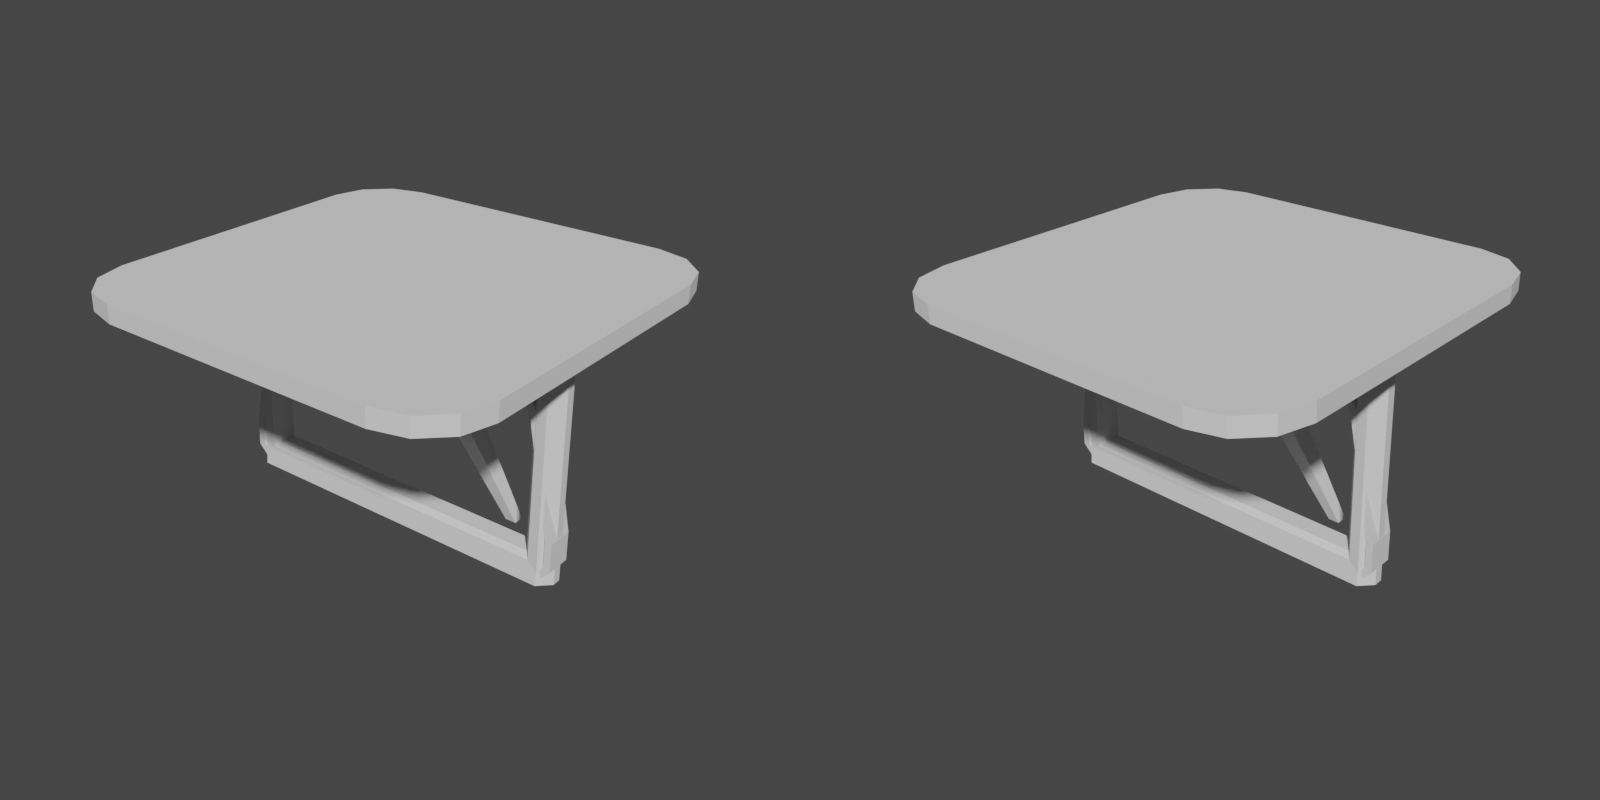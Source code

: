 # Source: Furiture.blend  (saved by Blender 3.2.14; exported with 4.5.12 LTS)
import bpy
from mathutils import Matrix  # noqa: F401  (used for matrix-valued properties, if any)

bpy.ops.wm.read_factory_settings(use_empty=True)
scene = bpy.context.scene
scene.name = 'Scene'

# ---- collections
col_collection = bpy.data.collections.new('Collection'); scene.collection.children.link(col_collection)

# ---- world
world_world = bpy.data.worlds.new('World'); scene.world = world_world
world_world.use_nodes = True; world_world.node_tree.nodes.clear()
_N = world_world.node_tree.nodes; _L = world_world.node_tree.links
n0 = _N.new('ShaderNodeOutputWorld'); n0.name = 'World Output'; n0.location = (300, 300)
n1 = _N.new('ShaderNodeBackground'); n1.name = 'Background'; n1.location = (10, 300)
n1.inputs[0].default_value = (0.05088, 0.05088, 0.05088, 1.0)
_L.new(n1.outputs[0], n0.inputs[0])
n0.is_active_output = True
world_world.color = (0.05088, 0.05088, 0.05088)
world_world.use_sun_shadow = False
world_world.sun_shadow_jitter_overblur = 0.0

# ---- meshes
me_cube = bpy.data.meshes.new('Cube')
me_cube.from_pydata([(-0.6846, -1.0, -0.04233), (-1.0, -0.6846, -0.04233), (-0.8423, -0.9577, -0.04233), (-0.9577, -0.8423, -0.04233), (-1.0, -0.6846, 0.04233), (-0.6846, -1.0, 0.04233), (-0.9577, -0.8423, 0.04233), (-0.8423, -0.9577, 0.04233), (-1.0, 0.6846, -0.04233), (-0.6846, 1.0, -0.04233), (-0.9577, 0.8423, -0.04233), (-0.8423, 0.9577, -0.04233), (-0.6846, 1.0, 0.04233), (-1.0, 0.6846, 0.04233), (-0.8423, 0.9577, 0.04233), (-0.9577, 0.8423, 0.04233), (1.0, -0.6846, -0.04233), (0.6846, -1.0, -0.04233), (0.9577, -0.8423, -0.04233), (0.8423, -0.9577, -0.04233), (0.6846, -1.0, 0.04233), (1.0, -0.6846, 0.04233), (0.8423, -0.9577, 0.04233), (0.9577, -0.8423, 0.04233), (0.6846, 1.0, -0.04233), (1.0, 0.6846, -0.04233), (0.8423, 0.9577, -0.04233), (0.9577, 0.8423, -0.04233), (1.0, 0.6846, 0.04233), (0.6846, 1.0, 0.04233), (0.9577, 0.8423, 0.04233), (0.8423, 0.9577, 0.04233)], [], [(17, 20, 5, 0), (25, 28, 21, 16), (28, 30, 31, 29, 12, 14, 15, 13, 4, 6, 7, 5, 20, 22, 23, 21), (1, 4, 13, 8), (9, 12, 29, 24), (0, 5, 7, 2), (2, 7, 6, 3), (3, 6, 4, 1), (12, 9, 11, 14), (14, 11, 10, 15), (15, 10, 8, 13), (28, 25, 27, 30), (30, 27, 26, 31), (31, 26, 24, 29), (20, 17, 19, 22), (22, 19, 18, 23), (23, 18, 16, 21), (8, 10, 11, 9, 24, 26, 27, 25, 16, 18, 19, 17, 0, 2, 3, 1)])
_uv = me_cube.uv_layers.new(name='UVMap')
_uv.uv.foreach_set('vector', [0.375, 0.7894, 0.625, 0.7894, 0.625, 0.9606, 0.375, 0.9606, 0.375, 0.5394, 0.625, 0.5394, 0.625, 0.7106, 0.375, 0.7106, 0.625, 0.5394, 0.6303, 0.5197, 0.6447, 0.5053, 0.6644, 0.5, 0.8356, 0.5, 0.8553, 0.5053, 0.8697, 0.5197, 0.875, 0.5394, 0.875, 0.7106, 0.8697, 0.7303, 0.8553, 0.7447, 0.8356, 0.75, 0.6644, 0.75, 0.6447, 0.7447, 0.6303, 0.7303, 0.625, 0.7106, 0.375, 0.03943, 0.625, 0.03943, 0.625, 0.2106, 0.375, 0.2106, 0.375, 0.2894, 0.625, 0.2894, 0.625, 0.4606, 0.375, 0.4606, 0.375, 0.9606, 0.625, 0.9606, 0.625, 1.0, 0.375, 1.0, 0.375, 0.0, 0.625, 0.0, 0.625, 0.01972, 0.375, 0.01972, 0.375, 0.01972, 0.625, 0.01972, 0.625, 0.03943, 0.375, 0.03943, 0.625, 0.2894, 0.375, 0.2894, 0.375, 0.2697, 0.625, 0.2697, 0.625, 0.2697, 0.375, 0.2697, 0.375, 0.2303, 0.625, 0.2303, 0.625, 0.2303, 0.375, 0.2303, 0.375, 0.2106, 0.625, 0.2106, 0.625, 0.5394, 0.375, 0.5394, 0.375, 0.5197, 0.625, 0.5197, 0.625, 0.5197, 0.375, 0.5197, 0.375, 0.4803, 0.625, 0.4803, 0.625, 0.4803, 0.375, 0.4803, 0.375, 0.4606, 0.625, 0.4606, 0.625, 0.7894, 0.375, 0.7894, 0.375, 0.7697, 0.625, 0.7697, 0.625, 0.7697, 0.375, 0.7697, 0.375, 0.7303, 0.625, 0.7303, 0.625, 0.7303, 0.375, 0.7303, 0.375, 0.7106, 0.625, 0.7106, 0.125, 0.5394, 0.1303, 0.5197, 0.1447, 0.5053, 0.1644, 0.5, 0.3356, 0.5, 0.3553, 0.5053, 0.3697, 0.5197, 0.375, 0.5394, 0.375, 0.7106, 0.3697, 0.7303, 0.3553, 0.7447, 0.3356, 0.75, 0.1644, 0.75, 0.1447, 0.7447, 0.1303, 0.7303, 0.125, 0.7106])
me_cube.update()
me_cube_001 = bpy.data.meshes.new('Cube.001')
me_cube_001.from_pydata([(-0.08733, -0.08733, 0.0), (0.4174, 0.2731, -1.149), (-0.08733, 0.08733, 0.0), (0.4174, 0.3269, -1.149), (0.08733, -0.08733, 0.0), (0.4713, 0.2731, -1.149), (0.08733, 0.08733, 0.0), (0.4713, 0.3269, -1.149)], [], [(0, 2, 3, 1), (2, 6, 7, 3), (6, 4, 5, 7), (4, 0, 1, 5), (2, 0, 4, 6), (7, 5, 1, 3)])
_uv = me_cube_001.uv_layers.new(name='UVMap')
_uv.uv.foreach_set('vector', [0.375, 0.0, 0.375, 0.25, 0.625, 0.25, 0.625, 0.0, 0.375, 0.25, 0.375, 0.5, 0.625, 0.5, 0.625, 0.25, 0.375, 0.5, 0.375, 0.75, 0.625, 0.75, 0.625, 0.5, 0.375, 0.75, 0.375, 1.0, 0.625, 1.0, 0.625, 0.75, 0.125, 0.5, 0.125, 0.75, 0.375, 0.75, 0.375, 0.5, 0.625, 0.5, 0.625, 0.75, 0.875, 0.75, 0.875, 0.5])
me_cube_001.update()
me_cube_002 = bpy.data.meshes.new('Cube.002')
me_cube_002.from_pydata([(-0.763, -0.0698, -1.038), (-0.7395, -0.04402, -1.015), (-0.7395, -0.04402, -0.1536), (-0.763, -0.0698, -0.1301), (-0.7395, 0.04402, -1.015), (-0.763, 0.0698, -1.038), (-0.763, 0.0698, -0.1301), (-0.7395, 0.04402, -0.1536), (0.7395, -0.04402, -1.015), (0.763, -0.0698, -1.038), (0.763, -0.0698, -0.1301), (0.7395, -0.04402, -0.1536), (0.7395, 0.04402, -1.015), (0.763, 0.0698, -1.038), (0.763, 0.0698, -0.1301), (0.7395, 0.04402, -0.1536), (-0.8711, 0.02123, -1.146), (-0.8129, 0.07436, -1.088), (-0.8126, 0.07968, -1.146), (-0.8129, -0.07436, -1.088), (-0.8711, -0.02123, -1.146), (-0.8126, -0.07968, -1.146), (-0.8711, -0.02123, -0.02204), (-0.8129, -0.07436, -0.08025), (-0.8126, -0.07968, -0.02204), (-0.8129, 0.07436, -0.08025), (-0.8711, 0.02123, -0.02204), (-0.8126, 0.07968, -0.02204), (0.8129, 0.07436, -1.088), (0.8711, 0.02123, -1.146), (0.8126, 0.07968, -1.146), (0.8711, 0.02123, -0.02204), (0.8129, 0.07436, -0.08025), (0.8126, 0.07968, -0.02204), (0.8711, -0.02123, -1.146), (0.8129, -0.07436, -1.088), (0.8126, -0.07968, -1.146), (0.8129, -0.07436, -0.08025), (0.8711, -0.02123, -0.02204), (0.8126, -0.07968, -0.02204)], [], [(1, 4, 7, 2), (14, 6, 25, 27, 33, 32), (12, 4, 1, 8), (20, 22, 26, 16), (13, 14, 32, 28), (12, 8, 11, 15), (6, 5, 17, 25), (10, 9, 35, 37), (5, 13, 28, 30, 18, 17), (3, 10, 37, 39, 24, 23), (0, 3, 23, 19), (7, 15, 11, 2), (29, 31, 38, 34), (31, 33, 27, 26, 22, 24, 39, 38), (1, 2, 3, 0), (7, 4, 5, 6), (13, 5, 4, 12), (6, 14, 15, 7), (14, 13, 12, 15), (11, 8, 9, 10), (0, 9, 8, 1), (10, 3, 2, 11), (9, 0, 19, 21, 36, 35), (16, 17, 18), (19, 20, 21), (22, 23, 24), (25, 26, 27), (28, 29, 30), (31, 32, 33), (34, 35, 36), (37, 38, 39), (19, 23, 22, 20), (25, 17, 16, 26), (31, 29, 28, 32), (37, 35, 34, 38), (16, 18, 30, 29, 34, 36, 21, 20)])
_uv = me_cube_002.uv_layers.new(name='UVMap')
_uv.uv.foreach_set('vector', [0.375, 0.869, 0.375, 0.381, 0.625, 0.381, 0.625, 0.869, 0.625, 0.5, 0.625, 0.25, 0.625, 0.25, 0.625, 0.2584, 0.625, 0.4916, 0.625, 0.5, 0.375, 0.5437, 0.375, 0.381, 0.375, 0.869, 0.375, 0.7063, 0.375, 0.0917, 0.625, 0.0917, 0.625, 0.1583, 0.375, 0.1583, 0.375, 0.5, 0.625, 0.5, 0.625, 0.5, 0.375, 0.5, 0.375, 0.5437, 0.375, 0.7063, 0.625, 0.7063, 0.625, 0.5437, 0.625, 0.25, 0.375, 0.25, 0.375, 0.25, 0.625, 0.25, 0.625, 0.75, 0.375, 0.75, 0.375, 0.75, 0.625, 0.75, 0.375, 0.25, 0.375, 0.5, 0.375, 0.5, 0.375, 0.4916, 0.375, 0.2584, 0.375, 0.25, 0.625, 1.0, 0.625, 0.75, 0.625, 0.75, 0.625, 0.7584, 0.625, 0.9916, 0.625, 1.0, 0.375, 1.0, 0.625, 1.0, 0.625, 1.0, 0.375, 1.0, 0.625, 0.381, 0.625, 0.5437, 0.625, 0.7063, 0.625, 0.869, 0.375, 0.5917, 0.625, 0.5917, 0.625, 0.6583, 0.375, 0.6583, 0.625, 0.5917, 0.6334, 0.5, 0.8666, 0.5, 0.875, 0.5917, 0.875, 0.6583, 0.8666, 0.75, 0.6334, 0.75, 0.625, 0.6583, 0.375, 0.869, 0.625, 0.869, 0.625, 1.0, 0.375, 1.0, 0.625, 0.381, 0.375, 0.381, 0.375, 0.25, 0.625, 0.25, 0.375, 0.5, 0.375, 0.25, 0.375, 0.381, 0.375, 0.5437, 0.625, 0.25, 0.625, 0.5, 0.625, 0.5437, 0.625, 0.381, 0.625, 0.5, 0.375, 0.5, 0.375, 0.5437, 0.625, 0.5437, 0.625, 0.7063, 0.375, 0.7063, 0.375, 0.75, 0.625, 0.75, 0.375, 1.0, 0.375, 0.75, 0.375, 0.7063, 0.375, 0.869, 0.625, 0.75, 0.625, 1.0, 0.625, 0.869, 0.625, 0.7063, 0.375, 0.75, 0.375, 1.0, 0.375, 1.0, 0.375, 0.9916, 0.375, 0.7584, 0.375, 0.75, 0.125, 0.5917, 0.1334, 0.5084, 0.1334, 0.5, 0.1334, 0.7416, 0.125, 0.6583, 0.1334, 0.75, 0.625, 0.0917, 0.6166, 0.008353, 0.625, 0.0, 0.6166, 0.2416, 0.625, 0.1583, 0.625, 0.25, 0.3666, 0.5084, 0.375, 0.5917, 0.3666, 0.5, 0.625, 0.5917, 0.6166, 0.5084, 0.625, 0.5, 0.375, 0.6583, 0.3666, 0.7416, 0.3666, 0.75, 0.6166, 0.7416, 0.625, 0.6583, 0.625, 0.75, 0.3834, 0.0, 0.6166, 0.0, 0.625, 0.0917, 0.375, 0.0917, 0.625, 0.25, 0.375, 0.25, 0.375, 0.1583, 0.625, 0.1583, 0.625, 0.5917, 0.375, 0.5917, 0.375, 0.5, 0.625, 0.5, 0.625, 0.75, 0.375, 0.75, 0.375, 0.6583, 0.625, 0.6583, 0.125, 0.5917, 0.1334, 0.5, 0.3666, 0.5, 0.375, 0.5917, 0.375, 0.6583, 0.3666, 0.75, 0.1334, 0.75, 0.125, 0.6583])
me_cube_002.update()
me_cube_003 = bpy.data.meshes.new('Cube.003')
me_cube_003.from_pydata([(-0.9923, -0.08539, -0.4239), (-0.6321, -0.08539, -0.003439), (-0.6321, 0.08539, -0.003439), (-0.9923, 0.08539, -0.4239), (-1.148, -0.08539, -1.208), (-1.148, 0.08539, -1.208), (0.9923, 0.08539, -0.4239), (0.6321, 0.08539, -0.003439), (0.6321, -0.08539, -0.003439), (0.9923, -0.08539, -0.4239), (1.148, 0.08539, -1.208), (1.148, -0.08539, -1.208), (-1.148, 0.08539, -1.397), (-1.033, 0.08539, -1.512), (-1.033, -0.08539, -1.512), (-1.148, -0.08539, -1.397), (1.148, -0.08539, -1.397), (1.033, -0.08539, -1.512), (1.033, 0.08539, -1.512), (1.148, 0.08539, -1.397), (-0.5956, -0.0471, -0.08486), (-0.6128, -0.08539, -0.04656), (-1.105, -0.08539, -1.215), (-1.066, -0.0471, -1.222), (-0.9545, -0.08539, -0.4463), (-0.9209, -0.0471, -0.4662), (-1.066, 0.0471, -1.222), (-1.105, 0.08539, -1.215), (-0.6128, 0.08539, -0.04656), (-0.5956, 0.0471, -0.08486), (-0.9209, 0.0471, -0.4662), (-0.9545, 0.08539, -0.4463), (1.066, -0.0471, -1.222), (1.105, -0.08539, -1.215), (0.6128, -0.08539, -0.04656), (0.5956, -0.0471, -0.08486), (0.9209, -0.0471, -0.4662), (0.9545, -0.08539, -0.4463), (0.5956, 0.0471, -0.08486), (0.6128, 0.08539, -0.04656), (1.105, 0.08539, -1.215), (1.066, 0.0471, -1.222), (0.9545, 0.08539, -0.4463), (0.9209, 0.0471, -0.4662), (-1.066, -0.0471, -1.363), (-1.105, -0.08539, -1.379), (-1.015, -0.08539, -1.469), (-0.999, -0.0471, -1.431), (-0.999, 0.0471, -1.431), (-1.015, 0.08539, -1.469), (-1.105, 0.08539, -1.379), (-1.066, 0.0471, -1.363), (0.999, -0.0471, -1.431), (1.015, -0.08539, -1.469), (1.105, -0.08539, -1.379), (1.066, -0.0471, -1.363), (1.066, 0.0471, -1.363), (1.105, 0.08539, -1.379), (1.015, 0.08539, -1.469), (0.999, 0.0471, -1.431)], [], [(7, 2, 1, 8), (58, 57, 19, 18), (50, 49, 13, 12), (19, 10, 11, 16), (1, 2, 3, 0), (0, 3, 5, 4), (7, 8, 9, 6), (6, 9, 11, 10), (15, 4, 5, 12), (13, 14, 15, 12), (17, 18, 19, 16), (13, 18, 17, 14), (20, 29, 38, 35), (39, 28, 2, 7), (44, 51, 26, 23), (27, 50, 12, 5), (40, 42, 6, 10), (42, 39, 7, 6), (57, 40, 10, 19), (55, 32, 41, 56), (24, 21, 1, 0), (41, 32, 36, 43), (49, 58, 18, 13), (53, 46, 14, 17), (55, 56, 59, 52), (54, 53, 17, 16), (48, 47, 52, 59), (37, 33, 11, 9), (31, 27, 5, 3), (28, 31, 3, 2), (51, 44, 47, 48), (43, 36, 35, 38), (33, 54, 16, 11), (34, 37, 9, 8), (23, 26, 30, 25), (21, 34, 8, 1), (22, 24, 0, 4), (45, 22, 4, 15), (46, 45, 15, 14), (25, 20, 21, 24), (29, 30, 31, 28), (23, 25, 24, 22), (30, 26, 27, 31), (43, 38, 39, 42), (35, 36, 37, 34), (41, 43, 42, 40), (36, 32, 33, 37), (34, 21, 20, 35), (38, 29, 28, 39), (51, 48, 49, 50), (47, 44, 45, 46), (55, 52, 53, 54), (59, 56, 57, 58), (48, 59, 58, 49), (52, 47, 46, 53), (54, 33, 32, 55), (22, 45, 44, 23), (26, 51, 50, 27), (40, 57, 56, 41), (25, 30, 29, 20)])
_uv = me_cube_003.uv_layers.new(name='UVMap')
_uv.uv.foreach_set('vector', [0.7277, 0.5, 0.7723, 0.5, 0.7723, 0.75, 0.7277, 0.75, 0.3914, 0.4853, 0.435, 0.4951, 0.4307, 0.5, 0.375, 0.4875, 0.435, 0.2549, 0.3914, 0.2647, 0.375, 0.2625, 0.4307, 0.25, 0.4307, 0.5, 0.5223, 0.5, 0.5223, 0.75, 0.4307, 0.75, 0.7723, 0.75, 0.7723, 0.5, 0.875, 0.5, 0.875, 0.75, 0.625, 0.0, 0.625, 0.25, 0.5223, 0.25, 0.5223, 0.0, 0.7277, 0.5, 0.7277, 0.75, 0.625, 0.75, 0.625, 0.5, 0.625, 0.5, 0.625, 0.75, 0.5223, 0.75, 0.5223, 0.5, 0.4307, 0.0, 0.5223, 0.0, 0.5223, 0.25, 0.4307, 0.25, 0.1375, 0.5, 0.1375, 0.75, 0.125, 0.75, 0.125, 0.5, 0.3625, 0.75, 0.3625, 0.5, 0.4307, 0.5, 0.4307, 0.75, 0.1375, 0.5, 0.3625, 0.5, 0.3625, 0.75, 0.1375, 0.75, 0.6127, 0.7775, 0.6127, 0.4725, 0.6127, 0.5017, 0.6127, 0.7483, 0.6185, 0.3995, 0.6185, 0.3505, 0.625, 0.3527, 0.625, 0.3973, 0.4388, 0.8267, 0.4388, 0.4233, 0.4982, 0.4238, 0.4982, 0.8262, 0.5096, 0.2554, 0.435, 0.2549, 0.4307, 0.25, 0.5223, 0.25, 0.5096, 0.4946, 0.5864, 0.4657, 0.5949, 0.4699, 0.5223, 0.5, 0.5864, 0.4657, 0.6185, 0.3995, 0.625, 0.3973, 0.5949, 0.4699, 0.435, 0.4951, 0.5096, 0.4946, 0.5223, 0.5, 0.4307, 0.5, 0.4388, 0.6991, 0.4982, 0.6995, 0.4982, 0.5505, 0.4388, 0.5509, 0.5864, 0.9657, 0.6185, 0.8995, 0.625, 0.8973, 0.5949, 0.9699, 0.4982, 0.5505, 0.4982, 0.6995, 0.5788, 0.715, 0.5788, 0.535, 0.3914, 0.2647, 0.3914, 0.4853, 0.375, 0.4875, 0.375, 0.2625, 0.3914, 0.7647, 0.3914, 0.9853, 0.375, 0.9875, 0.375, 0.7625, 0.4388, 0.6991, 0.4388, 0.5509, 0.406, 0.5469, 0.406, 0.7031, 0.435, 0.7549, 0.3914, 0.7647, 0.375, 0.7625, 0.4307, 0.75, 0.406, 0.4274, 0.406, 0.8226, 0.406, 0.7031, 0.406, 0.5469, 0.5864, 0.7843, 0.5096, 0.7554, 0.5223, 0.75, 0.5949, 0.7801, 0.5864, 0.2843, 0.5096, 0.2554, 0.5223, 0.25, 0.5949, 0.2801, 0.6185, 0.3505, 0.5864, 0.2843, 0.5949, 0.2801, 0.625, 0.3527, 0.4388, 0.4233, 0.4388, 0.8267, 0.406, 0.8226, 0.406, 0.4274, 0.5788, 0.535, 0.5788, 0.715, 0.6127, 0.7483, 0.6127, 0.5017, 0.5096, 0.7554, 0.435, 0.7549, 0.4307, 0.75, 0.5223, 0.75, 0.6185, 0.8505, 0.5864, 0.7843, 0.5949, 0.7801, 0.625, 0.8527, 0.4982, 0.8262, 0.4982, 0.4238, 0.5788, 0.4392, 0.5788, 0.8108, 0.6185, 0.8995, 0.6185, 0.8505, 0.625, 0.8527, 0.625, 0.8973, 0.5096, 0.9946, 0.5864, 0.9657, 0.5949, 0.9699, 0.5223, 1.0, 0.435, 0.9951, 0.5096, 0.9946, 0.5223, 1.0, 0.4307, 1.0, 0.3914, 0.9853, 0.435, 0.9951, 0.4307, 1.0, 0.375, 0.9875, 0.5788, 0.8108, 0.6127, 0.7775, 0.6185, 0.8995, 0.5864, 0.9657, 0.6127, 0.4725, 0.5788, 0.4392, 0.5864, 0.2843, 0.6185, 0.3505, 0.4982, 0.8262, 0.5788, 0.8108, 0.5864, 0.9657, 0.5096, 0.9946, 0.5788, 0.4392, 0.4982, 0.4238, 0.5096, 0.2554, 0.5864, 0.2843, 0.5788, 0.535, 0.6127, 0.5017, 0.6185, 0.3995, 0.5864, 0.4657, 0.6127, 0.7483, 0.5788, 0.715, 0.5864, 0.7843, 0.6185, 0.8505, 0.4982, 0.5505, 0.5788, 0.535, 0.5864, 0.4657, 0.5096, 0.4946, 0.5788, 0.715, 0.4982, 0.6995, 0.5096, 0.7554, 0.5864, 0.7843, 0.6185, 0.8505, 0.6185, 0.8995, 0.6127, 0.7775, 0.6127, 0.7483, 0.6127, 0.5017, 0.6127, 0.4725, 0.6185, 0.3505, 0.6185, 0.3995, 0.4388, 0.4233, 0.406, 0.4274, 0.3914, 0.2647, 0.435, 0.2549, 0.406, 0.8226, 0.4388, 0.8267, 0.435, 0.9951, 0.3914, 0.9853, 0.4388, 0.6991, 0.406, 0.7031, 0.3914, 0.7647, 0.435, 0.7549, 0.406, 0.5469, 0.4388, 0.5509, 0.435, 0.4951, 0.3914, 0.4853, 0.406, 0.4274, 0.406, 0.5469, 0.3914, 0.4853, 0.3914, 0.2647, 0.406, 0.7031, 0.406, 0.8226, 0.3914, 0.9853, 0.3914, 0.7647, 0.435, 0.7549, 0.5096, 0.7554, 0.4982, 0.6995, 0.4388, 0.6991, 0.5096, 0.9946, 0.435, 0.9951, 0.4388, 0.8267, 0.4982, 0.8262, 0.4982, 0.4238, 0.4388, 0.4233, 0.435, 0.2549, 0.5096, 0.2554, 0.5096, 0.4946, 0.435, 0.4951, 0.4388, 0.5509, 0.4982, 0.5505, 0.5788, 0.8108, 0.5788, 0.4392, 0.6127, 0.4725, 0.6127, 0.7775])
me_cube_003.update()

# ---- objects
ob_base = bpy.data.objects.new('Base', me_cube)
ob_leg = bpy.data.objects.new('Leg', me_cube_001)
ob_cube = bpy.data.objects.new('Cube', me_cube_002)
ob_cube_001 = bpy.data.objects.new('Cube.001', me_cube_003)

# ---- transforms, parenting, visibility, modifiers, constraints
ob_base.location = (0.0, 0.0, 0.0)
ob_leg.location = (0.0, 0.0, 0.0)
ob_cube.location = (0.0, 0.0, 0.0)
ob_cube_001.location = (0.0, 0.0, 0.0)
ob_cube_001.scale = (0.76, 0.76, 0.76)

# ---- collection membership
col_collection.objects.link(ob_base)
col_collection.objects.link(ob_leg)
col_collection.objects.link(ob_cube)
col_collection.objects.link(ob_cube_001)

# ---- scene / render settings (as saved in the file)
scene.frame_start = 1; scene.frame_end = 250; scene.frame_set(1)
scene.render.engine = 'CYCLES'
scene.render.image_settings.views_format = 'STEREO_3D'
scene.render.image_settings.stereo_3d_format.display_mode = 'SIDEBYSIDE'
scene.render.resolution_x = 2048
scene.render.resolution_y = 2048
scene.render.use_multiview = True
scene.cycles.feature_set = 'EXPERIMENTAL'
scene.cycles.samples = 32
scene.cycles.sampling_pattern = 'TABULATED_SOBOL'
scene.cycles.use_light_tree = False
scene.view_settings.view_transform = 'Filmic'
bpy.context.view_layer.update()

# ---- added for rendering (the .blend has no active camera and no usable light): camera, sun
cam_auto = bpy.data.cameras.new('AutoCamera')
cam_auto.lens = 50.0
cam_auto.sensor_width = 36.0
cam_auto.clip_end = 1000.0
ob_auto_camera = bpy.data.objects.new('AutoCamera', cam_auto)
scene.collection.objects.link(ob_auto_camera)
ob_auto_camera.location = (2.83965, -3.40758, 1.7183)
ob_auto_camera.rotation_euler = (1.09748, -7.21219e-08, 0.694738)
scene.camera = ob_auto_camera
light_auto_sun = bpy.data.lights.new('AutoSun', 'SUN')
light_auto_sun.energy = 3.0
light_auto_sun.angle = 0.0523599
ob_auto_sun = bpy.data.objects.new('AutoSun', light_auto_sun)
scene.collection.objects.link(ob_auto_sun)
ob_auto_sun.rotation_euler = (0.872665, 0.174533, 0.523599)
bpy.context.view_layer.update()
